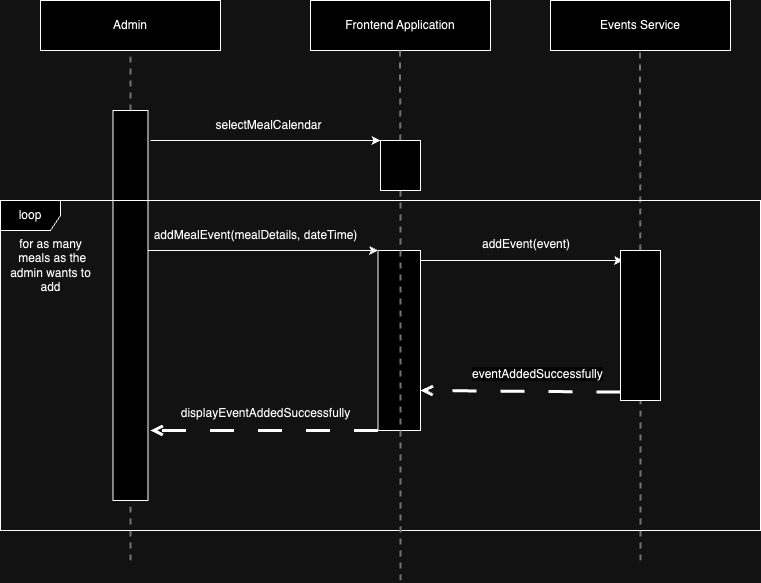

The diagram above was exported from draw.io. Its source (the exported page's mxGraphModel, read from the mxfile embedded in the PNG):
<mxGraphModel dx="1204" dy="641" grid="1" gridSize="10" guides="1" tooltips="1" connect="1" arrows="1" fold="1" page="1" pageScale="1" pageWidth="850" pageHeight="1100" math="0" shadow="0">
  <root>
    <mxCell id="0" />
    <mxCell id="1" parent="0" />
    <mxCell id="06n6FU3LZAFVdRY0Fl8X-39" value="Admin" style="rounded=0;whiteSpace=wrap;html=1;" parent="1" vertex="1">
      <mxGeometry x="90" y="80" width="180" height="50" as="geometry" />
    </mxCell>
    <mxCell id="06n6FU3LZAFVdRY0Fl8X-40" value="" style="endArrow=none;dashed=1;html=1;rounded=0;entryX=0.5;entryY=1;entryDx=0;entryDy=0;strokeColor=#8C8C8C;strokeWidth=2;" parent="1" source="06n6FU3LZAFVdRY0Fl8X-49" target="06n6FU3LZAFVdRY0Fl8X-39" edge="1">
      <mxGeometry width="50" height="50" relative="1" as="geometry">
        <mxPoint x="180" y="390" as="sourcePoint" />
        <mxPoint x="120" y="70" as="targetPoint" />
      </mxGeometry>
    </mxCell>
    <mxCell id="06n6FU3LZAFVdRY0Fl8X-41" value="" style="endArrow=none;dashed=1;html=1;rounded=0;entryX=0.5;entryY=1;entryDx=0;entryDy=0;strokeColor=#8C8C8C;strokeWidth=2;" parent="1" target="06n6FU3LZAFVdRY0Fl8X-49" edge="1">
      <mxGeometry width="50" height="50" relative="1" as="geometry">
        <mxPoint x="180" y="290" as="sourcePoint" />
        <mxPoint x="180" y="130" as="targetPoint" />
      </mxGeometry>
    </mxCell>
    <mxCell id="06n6FU3LZAFVdRY0Fl8X-42" value="Frontend Application" style="rounded=0;whiteSpace=wrap;html=1;" parent="1" vertex="1">
      <mxGeometry x="360" y="80" width="180" height="50" as="geometry" />
    </mxCell>
    <mxCell id="06n6FU3LZAFVdRY0Fl8X-43" value="" style="endArrow=classic;html=1;rounded=0;entryX=0;entryY=0;entryDx=0;entryDy=0;" parent="1" target="06n6FU3LZAFVdRY0Fl8X-62" edge="1">
      <mxGeometry width="50" height="50" relative="1" as="geometry">
        <mxPoint x="200" y="220" as="sourcePoint" />
        <mxPoint x="420" y="250" as="targetPoint" />
      </mxGeometry>
    </mxCell>
    <mxCell id="06n6FU3LZAFVdRY0Fl8X-44" value="selectMealCalendar" style="text;html=1;align=center;verticalAlign=middle;resizable=0;points=[];autosize=1;strokeColor=none;fillColor=none;" parent="1" vertex="1">
      <mxGeometry x="252.5" y="190" width="130" height="30" as="geometry" />
    </mxCell>
    <mxCell id="06n6FU3LZAFVdRY0Fl8X-45" value="Events Service" style="rounded=0;whiteSpace=wrap;html=1;" parent="1" vertex="1">
      <mxGeometry x="600" y="80" width="180" height="50" as="geometry" />
    </mxCell>
    <mxCell id="06n6FU3LZAFVdRY0Fl8X-46" value="" style="endArrow=none;dashed=1;html=1;rounded=0;entryX=0.5;entryY=1;entryDx=0;entryDy=0;strokeColor=#8C8C8C;strokeWidth=2;" parent="1" source="06n6FU3LZAFVdRY0Fl8X-62" edge="1">
      <mxGeometry width="50" height="50" relative="1" as="geometry">
        <mxPoint x="450" y="610" as="sourcePoint" />
        <mxPoint x="449.40999999999997" y="130" as="targetPoint" />
      </mxGeometry>
    </mxCell>
    <mxCell id="06n6FU3LZAFVdRY0Fl8X-47" value="" style="endArrow=none;dashed=1;html=1;rounded=0;entryX=0.5;entryY=1;entryDx=0;entryDy=0;strokeColor=#8C8C8C;strokeWidth=2;" parent="1" source="06n6FU3LZAFVdRY0Fl8X-56" edge="1">
      <mxGeometry width="50" height="50" relative="1" as="geometry">
        <mxPoint x="689" y="470" as="sourcePoint" />
        <mxPoint x="689.41" y="130" as="targetPoint" />
      </mxGeometry>
    </mxCell>
    <mxCell id="06n6FU3LZAFVdRY0Fl8X-48" value="" style="endArrow=none;dashed=1;html=1;rounded=0;entryX=0.5;entryY=1;entryDx=0;entryDy=0;strokeColor=#8C8C8C;strokeWidth=2;" parent="1" target="06n6FU3LZAFVdRY0Fl8X-49" edge="1">
      <mxGeometry width="50" height="50" relative="1" as="geometry">
        <mxPoint x="180" y="640" as="sourcePoint" />
        <mxPoint x="180" y="130" as="targetPoint" />
      </mxGeometry>
    </mxCell>
    <mxCell id="06n6FU3LZAFVdRY0Fl8X-49" value="" style="rounded=0;whiteSpace=wrap;html=1;" parent="1" vertex="1">
      <mxGeometry x="162.5" y="190" width="35" height="390" as="geometry" />
    </mxCell>
    <mxCell id="06n6FU3LZAFVdRY0Fl8X-51" value="" style="endArrow=classic;html=1;rounded=0;entryX=0;entryY=0;entryDx=0;entryDy=0;" parent="1" target="06n6FU3LZAFVdRY0Fl8X-53" edge="1">
      <mxGeometry width="50" height="50" relative="1" as="geometry">
        <mxPoint x="197.5" y="330" as="sourcePoint" />
        <mxPoint x="417.5" y="330" as="targetPoint" />
      </mxGeometry>
    </mxCell>
    <mxCell id="06n6FU3LZAFVdRY0Fl8X-53" value="" style="rounded=0;whiteSpace=wrap;html=1;" parent="1" vertex="1">
      <mxGeometry x="427.5" y="330" width="42.5" height="180" as="geometry" />
    </mxCell>
    <mxCell id="06n6FU3LZAFVdRY0Fl8X-54" value="" style="endArrow=classic;html=1;rounded=0;" parent="1" edge="1">
      <mxGeometry width="50" height="50" relative="1" as="geometry">
        <mxPoint x="470" y="340" as="sourcePoint" />
        <mxPoint x="672.5" y="340" as="targetPoint" />
      </mxGeometry>
    </mxCell>
    <mxCell id="06n6FU3LZAFVdRY0Fl8X-55" value="" style="endArrow=none;dashed=1;html=1;rounded=0;entryX=0.5;entryY=1;entryDx=0;entryDy=0;strokeColor=#8C8C8C;strokeWidth=2;" parent="1" target="06n6FU3LZAFVdRY0Fl8X-56" edge="1">
      <mxGeometry width="50" height="50" relative="1" as="geometry">
        <mxPoint x="690" y="640" as="sourcePoint" />
        <mxPoint x="689.41" y="130" as="targetPoint" />
      </mxGeometry>
    </mxCell>
    <mxCell id="06n6FU3LZAFVdRY0Fl8X-56" value="" style="rounded=0;whiteSpace=wrap;html=1;" parent="1" vertex="1">
      <mxGeometry x="670" y="330" width="40" height="150" as="geometry" />
    </mxCell>
    <mxCell id="06n6FU3LZAFVdRY0Fl8X-60" value="loop" style="shape=umlFrame;whiteSpace=wrap;html=1;pointerEvents=0;" parent="1" vertex="1">
      <mxGeometry x="50" y="280" width="760" height="330" as="geometry" />
    </mxCell>
    <mxCell id="06n6FU3LZAFVdRY0Fl8X-61" value="" style="endArrow=none;dashed=1;html=1;rounded=0;entryX=0.5;entryY=1;entryDx=0;entryDy=0;strokeColor=#8C8C8C;strokeWidth=2;" parent="1" target="06n6FU3LZAFVdRY0Fl8X-62" edge="1">
      <mxGeometry width="50" height="50" relative="1" as="geometry">
        <mxPoint x="450" y="660" as="sourcePoint" />
        <mxPoint x="449.40999999999997" y="130" as="targetPoint" />
      </mxGeometry>
    </mxCell>
    <mxCell id="06n6FU3LZAFVdRY0Fl8X-62" value="" style="rounded=0;whiteSpace=wrap;html=1;" parent="1" vertex="1">
      <mxGeometry x="430" y="220" width="40" height="50" as="geometry" />
    </mxCell>
    <mxCell id="06n6FU3LZAFVdRY0Fl8X-63" value="&lt;div style=&quot;text-align: center;&quot;&gt;&lt;span style=&quot;background-color: initial;&quot;&gt;addEvent(event)&lt;/span&gt;&lt;/div&gt;" style="text;whiteSpace=wrap;html=1;" parent="1" vertex="1">
      <mxGeometry x="530" y="310" width="140" height="40" as="geometry" />
    </mxCell>
    <mxCell id="06n6FU3LZAFVdRY0Fl8X-67" value="addMealEvent(mealDetails, dateTime)" style="text;html=1;align=center;verticalAlign=middle;resizable=0;points=[];autosize=1;strokeColor=none;fillColor=none;" parent="1" vertex="1">
      <mxGeometry x="190" y="300" width="230" height="30" as="geometry" />
    </mxCell>
    <mxCell id="06n6FU3LZAFVdRY0Fl8X-68" value="" style="endArrow=open;html=1;rounded=0;endFill=0;strokeWidth=3;dashed=1;dashPattern=8 8;startSize=6;exitX=0;exitY=0.75;exitDx=0;exitDy=0;entryX=1;entryY=0.644;entryDx=0;entryDy=0;entryPerimeter=0;" parent="1" edge="1">
      <mxGeometry width="50" height="50" relative="1" as="geometry">
        <mxPoint x="670" y="471.58" as="sourcePoint" />
        <mxPoint x="470" y="470.00000000000006" as="targetPoint" />
      </mxGeometry>
    </mxCell>
    <mxCell id="06n6FU3LZAFVdRY0Fl8X-69" value="&lt;span style=&quot;color: rgb(0, 0, 0); font-family: Helvetica; font-size: 12px; font-style: normal; font-variant-ligatures: normal; font-variant-caps: normal; font-weight: 400; letter-spacing: normal; orphans: 2; text-align: center; text-indent: 0px; text-transform: none; widows: 2; word-spacing: 0px; -webkit-text-stroke-width: 0px; background-color: rgb(251, 251, 251); text-decoration-thickness: initial; text-decoration-style: initial; text-decoration-color: initial; float: none; display: inline !important;&quot;&gt;eventAddedSuccessfully&lt;/span&gt;" style="text;whiteSpace=wrap;html=1;" parent="1" vertex="1">
      <mxGeometry x="520" y="440" width="120" height="40" as="geometry" />
    </mxCell>
    <mxCell id="06n6FU3LZAFVdRY0Fl8X-71" value="for as many&lt;br&gt;&amp;nbsp;meals as&amp;nbsp;the &lt;br&gt;admin wants to&lt;br&gt;add" style="text;html=1;align=center;verticalAlign=middle;resizable=0;points=[];autosize=1;strokeColor=none;fillColor=none;" parent="1" vertex="1">
      <mxGeometry x="50" y="310" width="100" height="70" as="geometry" />
    </mxCell>
    <mxCell id="06n6FU3LZAFVdRY0Fl8X-72" value="" style="endArrow=open;html=1;rounded=0;endFill=0;strokeWidth=3;dashed=1;dashPattern=8 8;startSize=6;exitX=0;exitY=1;exitDx=0;exitDy=0;" parent="1" source="06n6FU3LZAFVdRY0Fl8X-53" edge="1">
      <mxGeometry width="50" height="50" relative="1" as="geometry">
        <mxPoint x="397.5" y="481.58" as="sourcePoint" />
        <mxPoint x="200" y="510" as="targetPoint" />
      </mxGeometry>
    </mxCell>
    <mxCell id="06n6FU3LZAFVdRY0Fl8X-73" value="displayEventAddedSuccessfully" style="text;html=1;align=center;verticalAlign=middle;resizable=0;points=[];autosize=1;strokeColor=none;fillColor=none;" parent="1" vertex="1">
      <mxGeometry x="220" y="478" width="190" height="30" as="geometry" />
    </mxCell>
  </root>
</mxGraphModel>